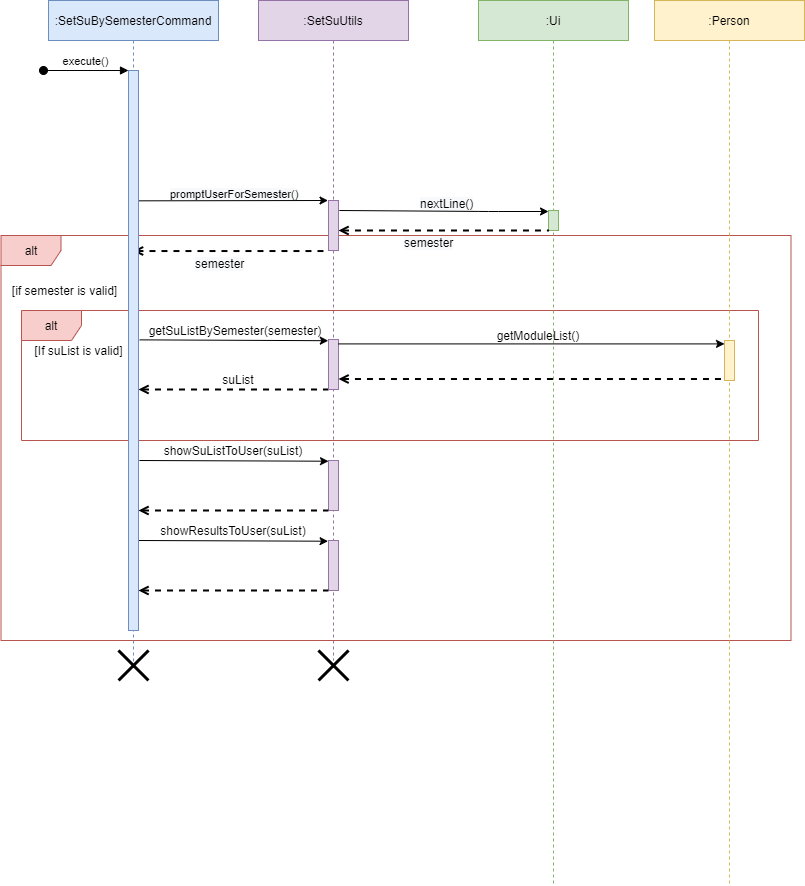

The diagram above was exported from draw.io. Its source (the exported page's mxGraphModel, read from the mxfile embedded in the PNG):
<mxGraphModel dx="1221" dy="625" grid="1" gridSize="10" guides="1" tooltips="1" connect="1" arrows="1" fold="1" page="1" pageScale="1" pageWidth="827" pageHeight="1169" math="0" shadow="0">
  <root>
    <mxCell id="0" />
    <mxCell id="1" parent="0" />
    <mxCell id="b5IrK8VOM8Nd0Z5DlNjT-7" value="&lt;span style=&quot;color: rgb(0, 0, 0); font-family: helvetica; font-size: 12px; font-style: normal; font-weight: 400; letter-spacing: normal; text-align: center; text-indent: 0px; text-transform: none; word-spacing: 0px; background-color: rgb(248, 249, 250); display: inline; float: none;&quot;&gt;nextLine()&lt;/span&gt;" style="text;whiteSpace=wrap;html=1;" vertex="1" parent="1">
      <mxGeometry x="430" y="210" width="80" height="30" as="geometry" />
    </mxCell>
    <mxCell id="OehDhqGocTLMBrLsQ3r7-60" value=":SetSuUtils" style="shape=umlLifeline;perimeter=lifelinePerimeter;container=0;collapsible=0;recursiveResize=0;rounded=0;shadow=0;strokeWidth=1;fillColor=#e1d5e7;strokeColor=#9673a6;" parent="1" vertex="1">
      <mxGeometry x="270" y="20" width="150" height="660" as="geometry" />
    </mxCell>
    <mxCell id="OehDhqGocTLMBrLsQ3r7-93" value="alt" style="shape=umlFrame;whiteSpace=wrap;html=1;fillColor=#f8cecc;strokeColor=#b85450;" parent="1" vertex="1">
      <mxGeometry x="12.5" y="255" width="790" height="405" as="geometry" />
    </mxCell>
    <mxCell id="OehDhqGocTLMBrLsQ3r7-87" value="alt" style="shape=umlFrame;whiteSpace=wrap;html=1;fillColor=#f8cecc;strokeColor=#b85450;" parent="1" vertex="1">
      <mxGeometry x="33" y="330" width="737" height="130" as="geometry" />
    </mxCell>
    <mxCell id="3nuBFxr9cyL0pnOWT2aG-1" value=":SetSuBySemesterCommand" style="shape=umlLifeline;perimeter=lifelinePerimeter;container=0;collapsible=0;recursiveResize=0;rounded=0;shadow=0;strokeWidth=1;fillColor=#dae8fc;strokeColor=#6c8ebf;" parent="1" vertex="1">
      <mxGeometry x="60" y="20" width="170" height="670" as="geometry" />
    </mxCell>
    <mxCell id="OehDhqGocTLMBrLsQ3r7-13" value=":Ui" style="shape=umlLifeline;perimeter=lifelinePerimeter;container=0;collapsible=0;recursiveResize=0;rounded=0;shadow=0;strokeWidth=1;fillColor=#d5e8d4;strokeColor=#82b366;" parent="1" vertex="1">
      <mxGeometry x="490" y="20" width="150" height="885" as="geometry" />
    </mxCell>
    <mxCell id="OehDhqGocTLMBrLsQ3r7-26" value="" style="endArrow=none;dashed=1;html=1;strokeWidth=2;entryX=-0.067;entryY=1.011;entryDx=0;entryDy=0;entryPerimeter=0;startArrow=open;startFill=0;" parent="1" source="3nuBFxr9cyL0pnOWT2aG-1" target="OehDhqGocTLMBrLsQ3r7-14" edge="1">
      <mxGeometry width="50" height="50" relative="1" as="geometry">
        <mxPoint x="230" y="260" as="sourcePoint" />
        <mxPoint x="280" y="210" as="targetPoint" />
      </mxGeometry>
    </mxCell>
    <mxCell id="OehDhqGocTLMBrLsQ3r7-28" value="" style="endArrow=none;dashed=1;html=1;strokeWidth=2;entryX=-0.033;entryY=1.011;entryDx=0;entryDy=0;entryPerimeter=0;exitX=1.3;exitY=0.179;exitDx=0;exitDy=0;exitPerimeter=0;startArrow=open;startFill=0;" parent="1" edge="1">
      <mxGeometry width="50" height="50" relative="1" as="geometry">
        <mxPoint x="150" y="409" as="sourcePoint" />
        <mxPoint x="339.66999999999985" y="409.1099999999999" as="targetPoint" />
      </mxGeometry>
    </mxCell>
    <mxCell id="OehDhqGocTLMBrLsQ3r7-32" value="" style="endArrow=classic;html=1;exitX=1.124;exitY=0.481;exitDx=0;exitDy=0;exitPerimeter=0;entryX=-0.02;entryY=0.007;entryDx=0;entryDy=0;entryPerimeter=0;" parent="1" source="3nuBFxr9cyL0pnOWT2aG-2" edge="1">
      <mxGeometry width="50" height="50" relative="1" as="geometry">
        <mxPoint x="156.00000000000003" y="260" as="sourcePoint" />
        <mxPoint x="339.79999999999995" y="360.21000000000004" as="targetPoint" />
      </mxGeometry>
    </mxCell>
    <mxCell id="OehDhqGocTLMBrLsQ3r7-35" value="getSuListBySemester(semester)" style="text;html=1;strokeColor=none;fillColor=none;align=center;verticalAlign=middle;whiteSpace=wrap;rounded=0;" parent="1" vertex="1">
      <mxGeometry x="217" y="340" width="60" height="20" as="geometry" />
    </mxCell>
    <mxCell id="OehDhqGocTLMBrLsQ3r7-37" value="suList" style="text;html=1;strokeColor=none;fillColor=none;align=center;verticalAlign=middle;whiteSpace=wrap;rounded=0;" parent="1" vertex="1">
      <mxGeometry x="210" y="389" width="80" height="20" as="geometry" />
    </mxCell>
    <mxCell id="3nuBFxr9cyL0pnOWT2aG-2" value="" style="points=[];perimeter=orthogonalPerimeter;rounded=0;shadow=0;strokeWidth=1;fillColor=#dae8fc;strokeColor=#6c8ebf;" parent="1" vertex="1">
      <mxGeometry x="140" y="90" width="10" height="560" as="geometry" />
    </mxCell>
    <mxCell id="3nuBFxr9cyL0pnOWT2aG-3" value="execute()" style="verticalAlign=bottom;startArrow=oval;endArrow=block;startSize=8;shadow=0;strokeWidth=1;labelBackgroundColor=none;" parent="1" edge="1">
      <mxGeometry x="70" y="20" as="geometry">
        <mxPoint x="55" y="90" as="sourcePoint" />
        <mxPoint x="140" y="90" as="targetPoint" />
      </mxGeometry>
    </mxCell>
    <mxCell id="OehDhqGocTLMBrLsQ3r7-14" value="" style="points=[];perimeter=orthogonalPerimeter;rounded=0;shadow=0;strokeWidth=1;fillColor=#e1d5e7;strokeColor=#9673a6;" parent="1" vertex="1">
      <mxGeometry x="340" y="220" width="10" height="50" as="geometry" />
    </mxCell>
    <mxCell id="OehDhqGocTLMBrLsQ3r7-80" value="" style="shape=umlDestroy;whiteSpace=wrap;html=1;strokeWidth=3;" parent="1" vertex="1">
      <mxGeometry x="130" y="670" width="30" height="30" as="geometry" />
    </mxCell>
    <mxCell id="OehDhqGocTLMBrLsQ3r7-82" value="" style="shape=umlDestroy;whiteSpace=wrap;html=1;strokeWidth=3;" parent="1" vertex="1">
      <mxGeometry x="330" y="670" width="30" height="30" as="geometry" />
    </mxCell>
    <mxCell id="OehDhqGocTLMBrLsQ3r7-94" value="[if semester is valid]" style="text;html=1;align=center;verticalAlign=middle;resizable=0;points=[];autosize=1;" parent="1" vertex="1">
      <mxGeometry x="16" y="300" width="120" height="20" as="geometry" />
    </mxCell>
    <mxCell id="b5IrK8VOM8Nd0Z5DlNjT-1" value="" style="endArrow=classic;html=1;entryX=-0.067;entryY=-0.011;entryDx=0;entryDy=0;entryPerimeter=0;exitX=1.033;exitY=0.3;exitDx=0;exitDy=0;exitPerimeter=0;" edge="1" parent="1">
      <mxGeometry width="50" height="50" relative="1" as="geometry">
        <mxPoint x="150.49999999999991" y="220.32999999999998" as="sourcePoint" />
        <mxPoint x="339.49999999999994" y="219.99999999999994" as="targetPoint" />
      </mxGeometry>
    </mxCell>
    <mxCell id="b5IrK8VOM8Nd0Z5DlNjT-2" value="&lt;span style=&quot;color: rgb(0 , 0 , 0) ; font-family: &amp;#34;helvetica&amp;#34; ; font-size: 11px ; font-style: normal ; font-weight: 400 ; letter-spacing: normal ; text-align: center ; text-indent: 0px ; text-transform: none ; word-spacing: 0px ; background-color: rgb(248 , 249 , 250) ; display: inline ; float: none&quot;&gt;promptUserForSemester()&lt;/span&gt;" style="text;whiteSpace=wrap;html=1;" vertex="1" parent="1">
      <mxGeometry x="180" y="200" width="70" height="30" as="geometry" />
    </mxCell>
    <mxCell id="b5IrK8VOM8Nd0Z5DlNjT-3" value="" style="points=[];perimeter=orthogonalPerimeter;rounded=0;shadow=0;strokeWidth=1;fillColor=#d5e8d4;strokeColor=#82b366;" vertex="1" parent="1">
      <mxGeometry x="560" y="230" width="10" height="20" as="geometry" />
    </mxCell>
    <mxCell id="b5IrK8VOM8Nd0Z5DlNjT-4" value="" style="endArrow=classic;html=1;exitX=1.067;exitY=0.385;exitDx=0;exitDy=0;exitPerimeter=0;" edge="1" parent="1">
      <mxGeometry width="50" height="50" relative="1" as="geometry">
        <mxPoint x="350.87000000000006" y="230" as="sourcePoint" />
        <mxPoint x="560" y="231" as="targetPoint" />
        <Array as="points">
          <mxPoint x="500" y="231" />
        </Array>
      </mxGeometry>
    </mxCell>
    <mxCell id="b5IrK8VOM8Nd0Z5DlNjT-5" value="" style="endArrow=none;dashed=1;html=1;strokeWidth=2;entryX=-0.067;entryY=1.011;entryDx=0;entryDy=0;entryPerimeter=0;startArrow=open;startFill=0;exitX=1;exitY=0.6;exitDx=0;exitDy=0;exitPerimeter=0;" edge="1" parent="1" source="OehDhqGocTLMBrLsQ3r7-14">
      <mxGeometry width="50" height="50" relative="1" as="geometry">
        <mxPoint x="365.6938095238095" y="250.00000000000006" as="sourcePoint" />
        <mxPoint x="560" y="250.00000000000006" as="targetPoint" />
      </mxGeometry>
    </mxCell>
    <mxCell id="b5IrK8VOM8Nd0Z5DlNjT-8" value="&lt;span style=&quot;color: rgb(0 , 0 , 0) ; font-family: &amp;#34;helvetica&amp;#34; ; font-size: 12px ; font-style: normal ; font-weight: 400 ; letter-spacing: normal ; text-align: center ; text-indent: 0px ; text-transform: none ; word-spacing: 0px ; background-color: rgb(248 , 249 , 250) ; display: inline ; float: none&quot;&gt;semester&lt;/span&gt;" style="text;whiteSpace=wrap;html=1;" vertex="1" parent="1">
      <mxGeometry x="414" y="249" width="80" height="30" as="geometry" />
    </mxCell>
    <mxCell id="b5IrK8VOM8Nd0Z5DlNjT-10" value="&lt;span style=&quot;color: rgb(0 , 0 , 0) ; font-family: &amp;#34;helvetica&amp;#34; ; font-size: 12px ; font-style: normal ; font-weight: 400 ; letter-spacing: normal ; text-align: center ; text-indent: 0px ; text-transform: none ; word-spacing: 0px ; background-color: rgb(248 , 249 , 250) ; display: inline ; float: none&quot;&gt;semester&lt;/span&gt;" style="text;whiteSpace=wrap;html=1;" vertex="1" parent="1">
      <mxGeometry x="205" y="270" width="80" height="30" as="geometry" />
    </mxCell>
    <mxCell id="b5IrK8VOM8Nd0Z5DlNjT-12" value="" style="points=[];perimeter=orthogonalPerimeter;rounded=0;shadow=0;strokeWidth=1;fillColor=#e1d5e7;strokeColor=#9673a6;" vertex="1" parent="1">
      <mxGeometry x="340" y="359" width="10" height="50" as="geometry" />
    </mxCell>
    <mxCell id="b5IrK8VOM8Nd0Z5DlNjT-13" value="[If suList&amp;nbsp;is valid]" style="text;html=1;align=center;verticalAlign=middle;resizable=0;points=[];autosize=1;" vertex="1" parent="1">
      <mxGeometry x="40" y="360" width="100" height="20" as="geometry" />
    </mxCell>
    <mxCell id="b5IrK8VOM8Nd0Z5DlNjT-15" value="" style="points=[];perimeter=orthogonalPerimeter;rounded=0;shadow=0;strokeWidth=1;fillColor=#e1d5e7;strokeColor=#9673a6;" vertex="1" parent="1">
      <mxGeometry x="340" y="480" width="10" height="50" as="geometry" />
    </mxCell>
    <mxCell id="b5IrK8VOM8Nd0Z5DlNjT-16" value="" style="points=[];perimeter=orthogonalPerimeter;rounded=0;shadow=0;strokeWidth=1;fillColor=#e1d5e7;strokeColor=#9673a6;" vertex="1" parent="1">
      <mxGeometry x="340" y="560" width="10" height="50" as="geometry" />
    </mxCell>
    <mxCell id="b5IrK8VOM8Nd0Z5DlNjT-17" value="showSuListToUser(suList)" style="text;html=1;strokeColor=none;fillColor=none;align=center;verticalAlign=middle;whiteSpace=wrap;rounded=0;" vertex="1" parent="1">
      <mxGeometry x="215" y="460" width="60" height="20" as="geometry" />
    </mxCell>
    <mxCell id="b5IrK8VOM8Nd0Z5DlNjT-18" value="" style="endArrow=classic;html=1;exitX=1.067;exitY=0.385;exitDx=0;exitDy=0;exitPerimeter=0;entryX=-0.02;entryY=0.007;entryDx=0;entryDy=0;entryPerimeter=0;" edge="1" parent="1">
      <mxGeometry width="50" height="50" relative="1" as="geometry">
        <mxPoint x="150.87000000000006" y="480.0000000000001" as="sourcePoint" />
        <mxPoint x="339.99999999999994" y="480.71000000000004" as="targetPoint" />
      </mxGeometry>
    </mxCell>
    <mxCell id="b5IrK8VOM8Nd0Z5DlNjT-19" value="" style="endArrow=classic;html=1;exitX=1.067;exitY=0.385;exitDx=0;exitDy=0;exitPerimeter=0;entryX=-0.02;entryY=0.007;entryDx=0;entryDy=0;entryPerimeter=0;" edge="1" parent="1">
      <mxGeometry width="50" height="50" relative="1" as="geometry">
        <mxPoint x="150.43000000000012" y="560" as="sourcePoint" />
        <mxPoint x="339.56" y="560.71" as="targetPoint" />
      </mxGeometry>
    </mxCell>
    <mxCell id="b5IrK8VOM8Nd0Z5DlNjT-20" value="" style="endArrow=none;dashed=1;html=1;strokeWidth=2;entryX=-0.033;entryY=1.011;entryDx=0;entryDy=0;entryPerimeter=0;exitX=1.3;exitY=0.179;exitDx=0;exitDy=0;exitPerimeter=0;startArrow=open;startFill=0;" edge="1" parent="1">
      <mxGeometry width="50" height="50" relative="1" as="geometry">
        <mxPoint x="150" y="530" as="sourcePoint" />
        <mxPoint x="339.66999999999985" y="530.1099999999999" as="targetPoint" />
      </mxGeometry>
    </mxCell>
    <mxCell id="b5IrK8VOM8Nd0Z5DlNjT-21" value="" style="endArrow=none;dashed=1;html=1;strokeWidth=2;entryX=-0.033;entryY=1.011;entryDx=0;entryDy=0;entryPerimeter=0;exitX=1.3;exitY=0.179;exitDx=0;exitDy=0;exitPerimeter=0;startArrow=open;startFill=0;" edge="1" parent="1">
      <mxGeometry width="50" height="50" relative="1" as="geometry">
        <mxPoint x="150" y="610" as="sourcePoint" />
        <mxPoint x="339.66999999999985" y="610.1099999999999" as="targetPoint" />
        <Array as="points">
          <mxPoint x="237.84" y="610" />
        </Array>
      </mxGeometry>
    </mxCell>
    <mxCell id="b5IrK8VOM8Nd0Z5DlNjT-22" value="showResultsToUser(suList)" style="text;html=1;strokeColor=none;fillColor=none;align=center;verticalAlign=middle;whiteSpace=wrap;rounded=0;" vertex="1" parent="1">
      <mxGeometry x="215" y="540" width="60" height="20" as="geometry" />
    </mxCell>
    <mxCell id="b5IrK8VOM8Nd0Z5DlNjT-24" value=":Person" style="shape=umlLifeline;perimeter=lifelinePerimeter;container=0;collapsible=0;recursiveResize=0;rounded=0;shadow=0;strokeWidth=1;fillColor=#fff2cc;strokeColor=#d6b656;" vertex="1" parent="1">
      <mxGeometry x="666" y="20" width="150" height="885" as="geometry" />
    </mxCell>
    <mxCell id="b5IrK8VOM8Nd0Z5DlNjT-25" value="" style="points=[];perimeter=orthogonalPerimeter;rounded=0;shadow=0;strokeWidth=1;fillColor=#fff2cc;strokeColor=#d6b656;" vertex="1" parent="1">
      <mxGeometry x="736" y="360" width="10" height="40" as="geometry" />
    </mxCell>
    <mxCell id="b5IrK8VOM8Nd0Z5DlNjT-26" value="" style="endArrow=classic;html=1;exitX=1.124;exitY=0.481;exitDx=0;exitDy=0;exitPerimeter=0;" edge="1" parent="1">
      <mxGeometry width="50" height="50" relative="1" as="geometry">
        <mxPoint x="350" y="363.41" as="sourcePoint" />
        <mxPoint x="736" y="363.4100000000001" as="targetPoint" />
      </mxGeometry>
    </mxCell>
    <mxCell id="b5IrK8VOM8Nd0Z5DlNjT-27" value="" style="endArrow=none;dashed=1;html=1;strokeWidth=2;entryX=-0.033;entryY=1.011;entryDx=0;entryDy=0;entryPerimeter=0;startArrow=open;startFill=0;" edge="1" parent="1" source="b5IrK8VOM8Nd0Z5DlNjT-12">
      <mxGeometry width="50" height="50" relative="1" as="geometry">
        <mxPoint x="546.3299999999999" y="398.41" as="sourcePoint" />
        <mxPoint x="735.9999999999998" y="398.5199999999999" as="targetPoint" />
      </mxGeometry>
    </mxCell>
    <mxCell id="b5IrK8VOM8Nd0Z5DlNjT-29" value="getModuleList()" style="text;html=1;strokeColor=none;fillColor=none;align=center;verticalAlign=middle;whiteSpace=wrap;rounded=0;" vertex="1" parent="1">
      <mxGeometry x="520" y="345" width="60" height="20" as="geometry" />
    </mxCell>
  </root>
</mxGraphModel>